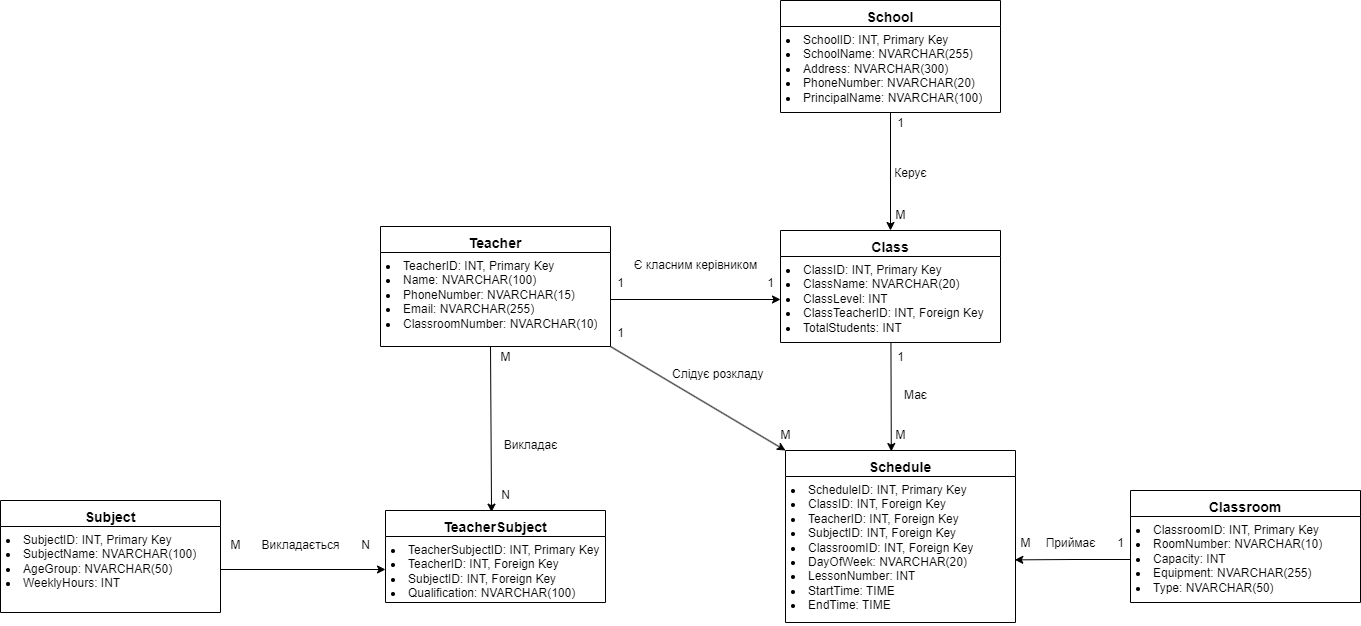

The diagram above was exported from draw.io. Its source (the exported page's mxGraphModel, read from the mxfile embedded in the PNG):
<mxGraphModel dx="703" dy="545" grid="1" gridSize="10" guides="1" tooltips="1" connect="1" arrows="1" fold="1" page="1" pageScale="1" pageWidth="850" pageHeight="1100" math="0" shadow="0">
  <root>
    <mxCell id="0" />
    <mxCell id="1" parent="0" />
    <mxCell id="OsJT4_v6p5zmbBN5SUL9-35" style="edgeStyle=orthogonalEdgeStyle;rounded=0;orthogonalLoop=1;jettySize=auto;html=1;entryX=0.5;entryY=0;entryDx=0;entryDy=0;" edge="1" parent="1" source="OsJT4_v6p5zmbBN5SUL9-9" target="OsJT4_v6p5zmbBN5SUL9-26">
      <mxGeometry relative="1" as="geometry" />
    </mxCell>
    <mxCell id="OsJT4_v6p5zmbBN5SUL9-9" value="&lt;h3 style=&quot;margin:0in;line-height:150%&quot;&gt;School&lt;/h3&gt;" style="swimlane;fontStyle=1;align=center;verticalAlign=top;childLayout=stackLayout;horizontal=1;startSize=26;horizontalStack=0;resizeParent=1;resizeParentMax=0;resizeLast=0;collapsible=1;marginBottom=0;whiteSpace=wrap;html=1;" vertex="1" parent="1">
      <mxGeometry x="980" y="720" width="220" height="112" as="geometry" />
    </mxCell>
    <mxCell id="OsJT4_v6p5zmbBN5SUL9-12" value="&lt;li class=&quot;whitespace-normal break-words&quot;&gt;SchoolID: INT, Primary Key&lt;/li&gt;&lt;li class=&quot;whitespace-normal break-words&quot;&gt;SchoolName: NVARCHAR(255)&lt;/li&gt;&lt;li class=&quot;whitespace-normal break-words&quot;&gt;Address: NVARCHAR(300)&lt;/li&gt;&lt;li class=&quot;whitespace-normal break-words&quot;&gt;PhoneNumber: NVARCHAR(20)&lt;/li&gt;&lt;li class=&quot;whitespace-normal break-words&quot;&gt;PrincipalName: NVARCHAR(100)&lt;/li&gt;" style="text;strokeColor=none;fillColor=none;align=left;verticalAlign=top;spacingLeft=4;spacingRight=4;overflow=hidden;rotatable=0;points=[[0,0.5],[1,0.5]];portConstraint=eastwest;whiteSpace=wrap;html=1;" vertex="1" parent="OsJT4_v6p5zmbBN5SUL9-9">
      <mxGeometry y="26" width="220" height="86" as="geometry" />
    </mxCell>
    <mxCell id="OsJT4_v6p5zmbBN5SUL9-13" value="&lt;h3 style=&quot;margin:0in;line-height:150%&quot;&gt;Teacher&lt;/h3&gt;" style="swimlane;fontStyle=1;align=center;verticalAlign=top;childLayout=stackLayout;horizontal=1;startSize=26;horizontalStack=0;resizeParent=1;resizeParentMax=0;resizeLast=0;collapsible=1;marginBottom=0;whiteSpace=wrap;html=1;" vertex="1" parent="1">
      <mxGeometry x="580" y="946" width="230" height="120" as="geometry" />
    </mxCell>
    <mxCell id="OsJT4_v6p5zmbBN5SUL9-15" value="&lt;li class=&quot;whitespace-normal break-words&quot;&gt;&lt;span style=&quot;background-color: initial;&quot;&gt;TeacherID: INT, Primary Key&lt;/span&gt;&lt;/li&gt;&lt;li class=&quot;whitespace-normal break-words&quot;&gt;Name: NVARCHAR(100)&lt;/li&gt;&lt;li class=&quot;whitespace-normal break-words&quot;&gt;PhoneNumber: NVARCHAR(15)&lt;/li&gt;&lt;li class=&quot;whitespace-normal break-words&quot;&gt;Email: NVARCHAR(255)&lt;/li&gt;&lt;li class=&quot;whitespace-normal break-words&quot;&gt;ClassroomNumber: NVARCHAR(10)&lt;/li&gt;" style="text;strokeColor=none;fillColor=none;align=left;verticalAlign=top;spacingLeft=4;spacingRight=4;overflow=hidden;rotatable=0;points=[[0,0.5],[1,0.5]];portConstraint=eastwest;whiteSpace=wrap;html=1;" vertex="1" parent="OsJT4_v6p5zmbBN5SUL9-13">
      <mxGeometry y="26" width="230" height="94" as="geometry" />
    </mxCell>
    <mxCell id="OsJT4_v6p5zmbBN5SUL9-47" value="" style="endArrow=classic;html=1;rounded=0;entryX=0.482;entryY=0.018;entryDx=0;entryDy=0;entryPerimeter=0;" edge="1" parent="OsJT4_v6p5zmbBN5SUL9-13" target="OsJT4_v6p5zmbBN5SUL9-32">
      <mxGeometry width="50" height="50" relative="1" as="geometry">
        <mxPoint x="110" y="120" as="sourcePoint" />
        <mxPoint x="160" y="70" as="targetPoint" />
      </mxGeometry>
    </mxCell>
    <mxCell id="OsJT4_v6p5zmbBN5SUL9-20" value="&lt;h3 style=&quot;margin:0in;line-height:150%&quot;&gt;Subject&lt;/h3&gt;" style="swimlane;fontStyle=1;align=center;verticalAlign=top;childLayout=stackLayout;horizontal=1;startSize=26;horizontalStack=0;resizeParent=1;resizeParentMax=0;resizeLast=0;collapsible=1;marginBottom=0;whiteSpace=wrap;html=1;" vertex="1" parent="1">
      <mxGeometry x="200" y="1220" width="220" height="112" as="geometry" />
    </mxCell>
    <mxCell id="OsJT4_v6p5zmbBN5SUL9-22" value="&lt;li class=&quot;whitespace-normal break-words&quot;&gt;&lt;span style=&quot;background-color: initial;&quot;&gt;SubjectID: INT, Primary Key&lt;/span&gt;&lt;/li&gt;&lt;li class=&quot;whitespace-normal break-words&quot;&gt;SubjectName: NVARCHAR(100)&lt;/li&gt;&lt;li class=&quot;whitespace-normal break-words&quot;&gt;AgeGroup: NVARCHAR(50)&lt;/li&gt;&lt;li class=&quot;whitespace-normal break-words&quot;&gt;WeeklyHours: INT&lt;/li&gt;" style="text;strokeColor=none;fillColor=none;align=left;verticalAlign=top;spacingLeft=4;spacingRight=4;overflow=hidden;rotatable=0;points=[[0,0.5],[1,0.5]];portConstraint=eastwest;whiteSpace=wrap;html=1;" vertex="1" parent="OsJT4_v6p5zmbBN5SUL9-20">
      <mxGeometry y="26" width="220" height="86" as="geometry" />
    </mxCell>
    <mxCell id="OsJT4_v6p5zmbBN5SUL9-23" value="&lt;h3 style=&quot;margin:0in;line-height:150%&quot;&gt;Classroom&lt;/h3&gt;" style="swimlane;fontStyle=1;align=center;verticalAlign=top;childLayout=stackLayout;horizontal=1;startSize=26;horizontalStack=0;resizeParent=1;resizeParentMax=0;resizeLast=0;collapsible=1;marginBottom=0;whiteSpace=wrap;html=1;" vertex="1" parent="1">
      <mxGeometry x="1330" y="1210" width="230" height="112" as="geometry" />
    </mxCell>
    <mxCell id="OsJT4_v6p5zmbBN5SUL9-25" value="&lt;li class=&quot;whitespace-normal break-words&quot;&gt;&lt;span style=&quot;background-color: initial;&quot;&gt;ClassroomID: INT, Primary Key&lt;/span&gt;&lt;/li&gt;&lt;li class=&quot;whitespace-normal break-words&quot;&gt;RoomNumber: NVARCHAR(10)&lt;/li&gt;&lt;li class=&quot;whitespace-normal break-words&quot;&gt;Capacity: INT&lt;/li&gt;&lt;li class=&quot;whitespace-normal break-words&quot;&gt;Equipment: NVARCHAR(255)&lt;/li&gt;&lt;li class=&quot;whitespace-normal break-words&quot;&gt;Type: NVARCHAR(50)&lt;/li&gt;" style="text;strokeColor=none;fillColor=none;align=left;verticalAlign=top;spacingLeft=4;spacingRight=4;overflow=hidden;rotatable=0;points=[[0,0.5],[1,0.5]];portConstraint=eastwest;whiteSpace=wrap;html=1;" vertex="1" parent="OsJT4_v6p5zmbBN5SUL9-23">
      <mxGeometry y="26" width="230" height="86" as="geometry" />
    </mxCell>
    <mxCell id="OsJT4_v6p5zmbBN5SUL9-26" value="&lt;h3 style=&quot;margin:0in;line-height:150%&quot;&gt;Class&lt;/h3&gt;" style="swimlane;fontStyle=1;align=center;verticalAlign=top;childLayout=stackLayout;horizontal=1;startSize=26;horizontalStack=0;resizeParent=1;resizeParentMax=0;resizeLast=0;collapsible=1;marginBottom=0;whiteSpace=wrap;html=1;" vertex="1" parent="1">
      <mxGeometry x="980" y="950" width="220" height="112" as="geometry" />
    </mxCell>
    <mxCell id="OsJT4_v6p5zmbBN5SUL9-28" value="&lt;li class=&quot;whitespace-normal break-words&quot;&gt;&lt;span style=&quot;background-color: initial;&quot;&gt;ClassID: INT, Primary Key&lt;/span&gt;&lt;/li&gt;&lt;li class=&quot;whitespace-normal break-words&quot;&gt;ClassName: NVARCHAR(20)&lt;/li&gt;&lt;li class=&quot;whitespace-normal break-words&quot;&gt;ClassLevel: INT&lt;/li&gt;&lt;li class=&quot;whitespace-normal break-words&quot;&gt;ClassTeacherID: INT, Foreign Key&lt;/li&gt;&lt;li class=&quot;whitespace-normal break-words&quot;&gt;TotalStudents: INT&lt;/li&gt;" style="text;strokeColor=none;fillColor=none;align=left;verticalAlign=top;spacingLeft=4;spacingRight=4;overflow=hidden;rotatable=0;points=[[0,0.5],[1,0.5]];portConstraint=eastwest;whiteSpace=wrap;html=1;" vertex="1" parent="OsJT4_v6p5zmbBN5SUL9-26">
      <mxGeometry y="26" width="220" height="86" as="geometry" />
    </mxCell>
    <mxCell id="OsJT4_v6p5zmbBN5SUL9-29" value="&lt;h3 style=&quot;margin:0in;line-height:150%&quot;&gt;Schedule&lt;/h3&gt;" style="swimlane;fontStyle=1;align=center;verticalAlign=top;childLayout=stackLayout;horizontal=1;startSize=26;horizontalStack=0;resizeParent=1;resizeParentMax=0;resizeLast=0;collapsible=1;marginBottom=0;whiteSpace=wrap;html=1;" vertex="1" parent="1">
      <mxGeometry x="985" y="1170" width="230" height="172" as="geometry" />
    </mxCell>
    <mxCell id="OsJT4_v6p5zmbBN5SUL9-31" value="&lt;li class=&quot;whitespace-normal break-words&quot;&gt;&lt;span style=&quot;background-color: initial;&quot;&gt;ScheduleID: INT, Primary Key&lt;/span&gt;&lt;/li&gt;&lt;li class=&quot;whitespace-normal break-words&quot;&gt;ClassID: INT, Foreign Key&lt;/li&gt;&lt;li class=&quot;whitespace-normal break-words&quot;&gt;TeacherID: INT, Foreign Key&lt;/li&gt;&lt;li class=&quot;whitespace-normal break-words&quot;&gt;SubjectID: INT, Foreign Key&lt;/li&gt;&lt;li class=&quot;whitespace-normal break-words&quot;&gt;ClassroomID: INT, Foreign Key&lt;/li&gt;&lt;li class=&quot;whitespace-normal break-words&quot;&gt;DayOfWeek: NVARCHAR(20)&lt;/li&gt;&lt;li class=&quot;whitespace-normal break-words&quot;&gt;LessonNumber: INT&lt;/li&gt;&lt;li class=&quot;whitespace-normal break-words&quot;&gt;StartTime: TIME&lt;/li&gt;&lt;li class=&quot;whitespace-normal break-words&quot;&gt;EndTime: TIME&lt;/li&gt;" style="text;strokeColor=none;fillColor=none;align=left;verticalAlign=top;spacingLeft=4;spacingRight=4;overflow=hidden;rotatable=0;points=[[0,0.5],[1,0.5]];portConstraint=eastwest;whiteSpace=wrap;html=1;" vertex="1" parent="OsJT4_v6p5zmbBN5SUL9-29">
      <mxGeometry y="26" width="230" height="146" as="geometry" />
    </mxCell>
    <mxCell id="OsJT4_v6p5zmbBN5SUL9-32" value="&lt;h3 style=&quot;margin:0in;line-height:150%&quot;&gt;TeacherSubject&lt;/h3&gt;" style="swimlane;fontStyle=1;align=center;verticalAlign=top;childLayout=stackLayout;horizontal=1;startSize=26;horizontalStack=0;resizeParent=1;resizeParentMax=0;resizeLast=0;collapsible=1;marginBottom=0;whiteSpace=wrap;html=1;" vertex="1" parent="1">
      <mxGeometry x="585" y="1230" width="220" height="92" as="geometry" />
    </mxCell>
    <mxCell id="OsJT4_v6p5zmbBN5SUL9-34" value="&lt;li class=&quot;whitespace-normal break-words&quot;&gt;&lt;span style=&quot;background-color: initial;&quot;&gt;TeacherSubjectID: INT, Primary Key&lt;/span&gt;&lt;/li&gt;&lt;li class=&quot;whitespace-normal break-words&quot;&gt;TeacherID: INT, Foreign Key&lt;/li&gt;&lt;li class=&quot;whitespace-normal break-words&quot;&gt;SubjectID: INT, Foreign Key&lt;/li&gt;&lt;li class=&quot;whitespace-normal break-words&quot;&gt;Qualification: NVARCHAR(100)&lt;/li&gt;" style="text;strokeColor=none;fillColor=none;align=left;verticalAlign=top;spacingLeft=4;spacingRight=4;overflow=hidden;rotatable=0;points=[[0,0.5],[1,0.5]];portConstraint=eastwest;whiteSpace=wrap;html=1;" vertex="1" parent="OsJT4_v6p5zmbBN5SUL9-32">
      <mxGeometry y="26" width="220" height="66" as="geometry" />
    </mxCell>
    <mxCell id="OsJT4_v6p5zmbBN5SUL9-36" value="Керує" style="text;html=1;align=center;verticalAlign=middle;resizable=0;points=[];autosize=1;strokeColor=none;fillColor=none;" vertex="1" parent="1">
      <mxGeometry x="1080" y="878" width="60" height="30" as="geometry" />
    </mxCell>
    <mxCell id="OsJT4_v6p5zmbBN5SUL9-38" value="1" style="text;html=1;align=center;verticalAlign=middle;resizable=0;points=[];autosize=1;strokeColor=none;fillColor=none;" vertex="1" parent="1">
      <mxGeometry x="1085" y="828" width="30" height="30" as="geometry" />
    </mxCell>
    <mxCell id="OsJT4_v6p5zmbBN5SUL9-39" value="М" style="text;html=1;align=center;verticalAlign=middle;resizable=0;points=[];autosize=1;strokeColor=none;fillColor=none;" vertex="1" parent="1">
      <mxGeometry x="1085" y="920" width="30" height="30" as="geometry" />
    </mxCell>
    <mxCell id="OsJT4_v6p5zmbBN5SUL9-40" style="edgeStyle=orthogonalEdgeStyle;rounded=0;orthogonalLoop=1;jettySize=auto;html=1;entryX=0;entryY=0.5;entryDx=0;entryDy=0;" edge="1" parent="1" source="OsJT4_v6p5zmbBN5SUL9-15" target="OsJT4_v6p5zmbBN5SUL9-28">
      <mxGeometry relative="1" as="geometry" />
    </mxCell>
    <mxCell id="OsJT4_v6p5zmbBN5SUL9-41" value="Є класним керівником" style="text;html=1;align=center;verticalAlign=middle;resizable=0;points=[];autosize=1;strokeColor=none;fillColor=none;" vertex="1" parent="1">
      <mxGeometry x="820" y="970" width="150" height="30" as="geometry" />
    </mxCell>
    <mxCell id="OsJT4_v6p5zmbBN5SUL9-42" value="1" style="text;html=1;align=center;verticalAlign=middle;resizable=0;points=[];autosize=1;strokeColor=none;fillColor=none;" vertex="1" parent="1">
      <mxGeometry x="805" y="988" width="30" height="30" as="geometry" />
    </mxCell>
    <mxCell id="OsJT4_v6p5zmbBN5SUL9-43" value="1" style="text;html=1;align=center;verticalAlign=middle;resizable=0;points=[];autosize=1;strokeColor=none;fillColor=none;" vertex="1" parent="1">
      <mxGeometry x="955" y="988" width="30" height="30" as="geometry" />
    </mxCell>
    <mxCell id="OsJT4_v6p5zmbBN5SUL9-48" value="М" style="text;html=1;align=center;verticalAlign=middle;resizable=0;points=[];autosize=1;strokeColor=none;fillColor=none;" vertex="1" parent="1">
      <mxGeometry x="690" y="1062" width="30" height="30" as="geometry" />
    </mxCell>
    <mxCell id="OsJT4_v6p5zmbBN5SUL9-50" value="N" style="text;html=1;align=center;verticalAlign=middle;resizable=0;points=[];autosize=1;strokeColor=none;fillColor=none;" vertex="1" parent="1">
      <mxGeometry x="690" y="1200" width="30" height="30" as="geometry" />
    </mxCell>
    <mxCell id="OsJT4_v6p5zmbBN5SUL9-52" value="Викладає" style="text;html=1;align=center;verticalAlign=middle;resizable=0;points=[];autosize=1;strokeColor=none;fillColor=none;" vertex="1" parent="1">
      <mxGeometry x="690" y="1150" width="80" height="30" as="geometry" />
    </mxCell>
    <mxCell id="OsJT4_v6p5zmbBN5SUL9-53" style="edgeStyle=orthogonalEdgeStyle;rounded=0;orthogonalLoop=1;jettySize=auto;html=1;entryX=0;entryY=0.5;entryDx=0;entryDy=0;" edge="1" parent="1" source="OsJT4_v6p5zmbBN5SUL9-22" target="OsJT4_v6p5zmbBN5SUL9-34">
      <mxGeometry relative="1" as="geometry" />
    </mxCell>
    <mxCell id="OsJT4_v6p5zmbBN5SUL9-54" value="Викладається" style="text;html=1;align=center;verticalAlign=middle;resizable=0;points=[];autosize=1;strokeColor=none;fillColor=none;" vertex="1" parent="1">
      <mxGeometry x="450" y="1250" width="100" height="30" as="geometry" />
    </mxCell>
    <mxCell id="OsJT4_v6p5zmbBN5SUL9-56" value="М" style="text;html=1;align=center;verticalAlign=middle;resizable=0;points=[];autosize=1;strokeColor=none;fillColor=none;" vertex="1" parent="1">
      <mxGeometry x="420" y="1250" width="30" height="30" as="geometry" />
    </mxCell>
    <mxCell id="OsJT4_v6p5zmbBN5SUL9-57" value="N" style="text;html=1;align=center;verticalAlign=middle;resizable=0;points=[];autosize=1;strokeColor=none;fillColor=none;" vertex="1" parent="1">
      <mxGeometry x="550" y="1250" width="30" height="30" as="geometry" />
    </mxCell>
    <mxCell id="OsJT4_v6p5zmbBN5SUL9-58" value="" style="endArrow=classic;html=1;rounded=0;entryX=0;entryY=0;entryDx=0;entryDy=0;" edge="1" parent="1" target="OsJT4_v6p5zmbBN5SUL9-29">
      <mxGeometry width="50" height="50" relative="1" as="geometry">
        <mxPoint x="810" y="1066" as="sourcePoint" />
        <mxPoint x="860" y="1016" as="targetPoint" />
      </mxGeometry>
    </mxCell>
    <mxCell id="OsJT4_v6p5zmbBN5SUL9-59" value="Слідує розкладу" style="text;whiteSpace=wrap;html=1;" vertex="1" parent="1">
      <mxGeometry x="870" y="1080" width="130" height="40" as="geometry" />
    </mxCell>
    <mxCell id="OsJT4_v6p5zmbBN5SUL9-60" value="1" style="text;html=1;align=center;verticalAlign=middle;resizable=0;points=[];autosize=1;strokeColor=none;fillColor=none;" vertex="1" parent="1">
      <mxGeometry x="805" y="1038" width="30" height="30" as="geometry" />
    </mxCell>
    <mxCell id="OsJT4_v6p5zmbBN5SUL9-61" value="М" style="text;html=1;align=center;verticalAlign=middle;resizable=0;points=[];autosize=1;strokeColor=none;fillColor=none;" vertex="1" parent="1">
      <mxGeometry x="970" y="1140" width="30" height="30" as="geometry" />
    </mxCell>
    <mxCell id="OsJT4_v6p5zmbBN5SUL9-62" value="" style="endArrow=classic;html=1;rounded=0;exitX=0.502;exitY=1.005;exitDx=0;exitDy=0;exitPerimeter=0;entryX=0.46;entryY=0.006;entryDx=0;entryDy=0;entryPerimeter=0;" edge="1" parent="1" source="OsJT4_v6p5zmbBN5SUL9-28" target="OsJT4_v6p5zmbBN5SUL9-29">
      <mxGeometry width="50" height="50" relative="1" as="geometry">
        <mxPoint x="1090" y="1070" as="sourcePoint" />
        <mxPoint x="1140" y="1020" as="targetPoint" />
      </mxGeometry>
    </mxCell>
    <mxCell id="OsJT4_v6p5zmbBN5SUL9-63" value="1" style="text;html=1;align=center;verticalAlign=middle;resizable=0;points=[];autosize=1;strokeColor=none;fillColor=none;" vertex="1" parent="1">
      <mxGeometry x="1085" y="1062" width="30" height="30" as="geometry" />
    </mxCell>
    <mxCell id="OsJT4_v6p5zmbBN5SUL9-64" value="Має" style="text;html=1;align=center;verticalAlign=middle;resizable=0;points=[];autosize=1;strokeColor=none;fillColor=none;" vertex="1" parent="1">
      <mxGeometry x="1090" y="1100" width="50" height="30" as="geometry" />
    </mxCell>
    <mxCell id="OsJT4_v6p5zmbBN5SUL9-65" value="М" style="text;html=1;align=center;verticalAlign=middle;resizable=0;points=[];autosize=1;strokeColor=none;fillColor=none;" vertex="1" parent="1">
      <mxGeometry x="1085" y="1140" width="30" height="30" as="geometry" />
    </mxCell>
    <mxCell id="OsJT4_v6p5zmbBN5SUL9-67" style="edgeStyle=orthogonalEdgeStyle;rounded=0;orthogonalLoop=1;jettySize=auto;html=1;entryX=0.997;entryY=0.571;entryDx=0;entryDy=0;entryPerimeter=0;" edge="1" parent="1" source="OsJT4_v6p5zmbBN5SUL9-25" target="OsJT4_v6p5zmbBN5SUL9-31">
      <mxGeometry relative="1" as="geometry" />
    </mxCell>
    <mxCell id="OsJT4_v6p5zmbBN5SUL9-68" value="Приймає" style="text;html=1;align=center;verticalAlign=middle;resizable=0;points=[];autosize=1;strokeColor=none;fillColor=none;" vertex="1" parent="1">
      <mxGeometry x="1235" y="1248" width="70" height="30" as="geometry" />
    </mxCell>
    <mxCell id="OsJT4_v6p5zmbBN5SUL9-69" value="1" style="text;html=1;align=center;verticalAlign=middle;resizable=0;points=[];autosize=1;strokeColor=none;fillColor=none;" vertex="1" parent="1">
      <mxGeometry x="1305" y="1248" width="30" height="30" as="geometry" />
    </mxCell>
    <mxCell id="OsJT4_v6p5zmbBN5SUL9-70" value="М" style="text;html=1;align=center;verticalAlign=middle;resizable=0;points=[];autosize=1;strokeColor=none;fillColor=none;" vertex="1" parent="1">
      <mxGeometry x="1210" y="1248" width="30" height="30" as="geometry" />
    </mxCell>
  </root>
</mxGraphModel>